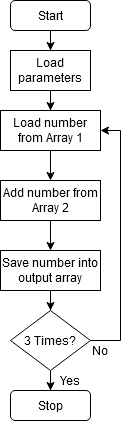

The diagram above was exported from draw.io. Its source (the exported page's mxGraphModel, read from the mxfile embedded in the PNG):
<mxGraphModel dx="650" dy="640" grid="1" gridSize="10" guides="1" tooltips="1" connect="1" arrows="1" fold="1" page="1" pageScale="1" pageWidth="827" pageHeight="1169" math="0" shadow="0">
  <root>
    <mxCell id="0" />
    <mxCell id="1" parent="0" />
    <mxCell id="2" value="" style="edgeStyle=orthogonalEdgeStyle;rounded=0;orthogonalLoop=1;jettySize=auto;html=1;entryX=0.5;entryY=0;entryDx=0;entryDy=0;" edge="1" source="3" target="5" parent="1">
      <mxGeometry relative="1" as="geometry">
        <mxPoint x="200" y="210" as="targetPoint" />
      </mxGeometry>
    </mxCell>
    <mxCell id="3" value="Start" style="rounded=1;whiteSpace=wrap;html=1;fontSize=12;glass=0;strokeWidth=1;shadow=0;" vertex="1" parent="1">
      <mxGeometry x="160" y="130" width="80" height="30" as="geometry" />
    </mxCell>
    <mxCell id="4" value="" style="edgeStyle=orthogonalEdgeStyle;rounded=0;orthogonalLoop=1;jettySize=auto;html=1;" edge="1" source="5" target="7" parent="1">
      <mxGeometry relative="1" as="geometry" />
    </mxCell>
    <mxCell id="5" value="&lt;div&gt;Load parameters&lt;/div&gt;" style="rounded=0;whiteSpace=wrap;html=1;" vertex="1" parent="1">
      <mxGeometry x="160" y="180" width="80" height="40" as="geometry" />
    </mxCell>
    <mxCell id="6" value="" style="edgeStyle=orthogonalEdgeStyle;rounded=0;orthogonalLoop=1;jettySize=auto;html=1;" edge="1" source="7" target="9" parent="1">
      <mxGeometry relative="1" as="geometry" />
    </mxCell>
    <mxCell id="7" value="&lt;div&gt;Load number from Array 1&lt;/div&gt;" style="rounded=0;whiteSpace=wrap;html=1;" vertex="1" parent="1">
      <mxGeometry x="150" y="240" width="100" height="40" as="geometry" />
    </mxCell>
    <mxCell id="8" value="" style="edgeStyle=orthogonalEdgeStyle;rounded=0;orthogonalLoop=1;jettySize=auto;html=1;" edge="1" source="9" target="11" parent="1">
      <mxGeometry relative="1" as="geometry" />
    </mxCell>
    <mxCell id="9" value="Add number from Array 2" style="rounded=0;whiteSpace=wrap;html=1;" vertex="1" parent="1">
      <mxGeometry x="150" y="310" width="100" height="40" as="geometry" />
    </mxCell>
    <mxCell id="10" value="" style="edgeStyle=orthogonalEdgeStyle;rounded=0;orthogonalLoop=1;jettySize=auto;html=1;" edge="1" source="11" target="14" parent="1">
      <mxGeometry relative="1" as="geometry" />
    </mxCell>
    <mxCell id="11" value="Save number into output array" style="rounded=0;whiteSpace=wrap;html=1;" vertex="1" parent="1">
      <mxGeometry x="150" y="380" width="100" height="40" as="geometry" />
    </mxCell>
    <mxCell id="12" value="" style="edgeStyle=orthogonalEdgeStyle;rounded=0;orthogonalLoop=1;jettySize=auto;html=1;entryX=1;entryY=0.5;entryDx=0;entryDy=0;exitX=1;exitY=0.5;exitDx=0;exitDy=0;" edge="1" source="14" target="7" parent="1">
      <mxGeometry relative="1" as="geometry">
        <mxPoint x="320" y="270" as="targetPoint" />
        <Array as="points">
          <mxPoint x="270" y="470" />
          <mxPoint x="270" y="260" />
        </Array>
      </mxGeometry>
    </mxCell>
    <mxCell id="13" value="" style="edgeStyle=orthogonalEdgeStyle;rounded=0;orthogonalLoop=1;jettySize=auto;html=1;entryX=0.5;entryY=0;entryDx=0;entryDy=0;" edge="1" source="14" target="15" parent="1">
      <mxGeometry relative="1" as="geometry" />
    </mxCell>
    <mxCell id="14" value="3 Times?" style="rhombus;whiteSpace=wrap;html=1;" vertex="1" parent="1">
      <mxGeometry x="160" y="440" width="80" height="60" as="geometry" />
    </mxCell>
    <mxCell id="15" value="&lt;div&gt;Stop&lt;/div&gt;" style="rounded=1;whiteSpace=wrap;html=1;fontSize=12;glass=0;strokeWidth=1;shadow=0;" vertex="1" parent="1">
      <mxGeometry x="160" y="520" width="80" height="30" as="geometry" />
    </mxCell>
    <mxCell id="16" value="&lt;div&gt;No&lt;/div&gt;" style="text;html=1;strokeColor=none;fillColor=none;align=center;verticalAlign=middle;whiteSpace=wrap;rounded=0;" vertex="1" parent="1">
      <mxGeometry x="230" y="470" width="40" height="20" as="geometry" />
    </mxCell>
    <mxCell id="17" value="&lt;div&gt;Yes&lt;/div&gt;" style="text;html=1;strokeColor=none;fillColor=none;align=center;verticalAlign=middle;whiteSpace=wrap;rounded=0;" vertex="1" parent="1">
      <mxGeometry x="200" y="500" width="40" height="20" as="geometry" />
    </mxCell>
  </root>
</mxGraphModel>